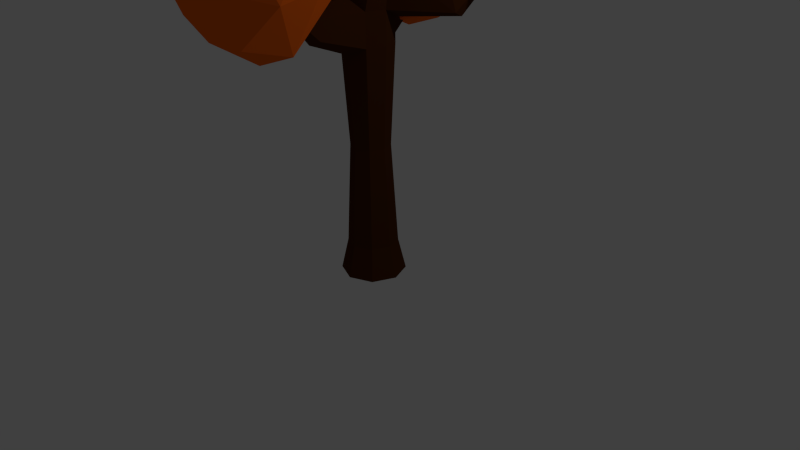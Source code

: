 # Source: Tree03Orange.blend  (saved by Blender 2.77.0; exported with 4.5.12 LTS)
import bpy
from mathutils import Matrix  # noqa: F401  (used for matrix-valued properties, if any)

bpy.ops.wm.read_factory_settings(use_empty=True)
scene = bpy.context.scene
scene.name = 'Scene'

# ---- collections
col_collection_1 = bpy.data.collections.new('Collection 1'); scene.collection.children.link(col_collection_1)

# ---- materials (node trees are filled in below, after node groups)
mat_tronc = bpy.data.materials.new('Tronc')
mat_tronc.alpha_threshold = 0.0
mat_tronc.use_transparent_shadow = False
mat_tronc.diffuse_color = (0.06998, 0.02124, 0.004957, 1.0)
mat_tronc.roughness = 0.5
mat_leaves = bpy.data.materials.new('Leaves')
mat_leaves.alpha_threshold = 0.0
mat_leaves.use_transparent_shadow = False
mat_leaves.diffuse_color = (0.9404, 0.1469, 0.008378, 1.0)
mat_leaves.roughness = 0.5
mat_leaves02 = bpy.data.materials.new('Leaves02')
mat_leaves02.alpha_threshold = 0.0
mat_leaves02.use_transparent_shadow = False
mat_leaves02.diffuse_color = (0.65, 0.188, 0.009282, 1.0)
mat_leaves02.roughness = 0.5

# ---- material node trees

# ---- world
world_world = bpy.data.worlds.new('World'); scene.world = world_world
world_world.color = (0.05088, 0.05088, 0.05088)
world_world.use_sun_shadow = False
world_world.sun_shadow_jitter_overblur = 0.0
world_world.cycles.sampling_method = 'NONE'
world_world.cycles.sample_map_resolution = 256

# ---- cameras
cam_camera = bpy.data.cameras.new('Camera')
cam_camera.clip_end = 100.0
cam_camera.lens = 35.0
cam_camera.sensor_width = 32.0
cam_camera.sensor_height = 18.0
cam_camera.ortho_scale = 7.314
cam_camera.dof.focus_distance = 0.0
cam_camera.dof.aperture_fstop = 128.0

# ---- lights
light_lamp = bpy.data.lights.new('Lamp', 'POINT')
light_lamp.transmission_factor = 0.0
light_lamp.cutoff_distance = 30.0
light_lamp.energy = 100.0
light_lamp.shadow_buffer_clip_start = 1.001
light_lamp.shadow_soft_size = 0.1
light_lamp.shadow_maximum_resolution = 0.006
light_lamp.use_absolute_resolution = True
light_lamp.cycles.use_multiple_importance_sampling = False

# ---- meshes
me_cylinder = bpy.data.meshes.new('Cylinder')
me_cylinder.from_pydata([(4.531, -0.05615, 7.436), (6.806, -1.723, 8.682), (3.662, -2.752, 8.682), (1.347, -0.05615, 8.554), (3.662, 2.64, 8.682), (6.806, 1.61, 8.682), (5.506, -2.752, 10.7), (2.256, -1.723, 10.7), (1.695, 1.94, 10.69), (5.696, 3.246, 10.68), (7.736, 0.1786, 10.7), (4.792, -0.05615, 12.28), (3.849, -1.641, 7.645), (5.868, -1.036, 7.772), (5.357, -2.62, 8.505), (7.206, -0.05615, 8.505), (5.868, 0.9233, 7.772), (1.887, -0.05615, 7.645), (2.196, -1.641, 8.377), (4.02, 1.529, 7.772), (2.196, 1.529, 8.377), (5.357, 2.508, 8.505), (8.181, -1.057, 9.564), (7.914, 1.158, 9.69), (4.81, -3.226, 9.69), (6.658, -2.62, 9.69), (1.54, -1.036, 9.69), (2.683, -2.62, 9.69), (2.683, 2.508, 9.69), (1.54, 0.9233, 9.69), (6.379, 2.508, 9.69), (4.531, 3.113, 9.69), (6.956, -1.641, 11.21), (3.704, -2.62, 10.88), (1.295, 0.2734, 10.87), (3.704, 2.725, 10.88), (6.991, 2.135, 10.86), (5.303, -1.641, 11.94), (6.741, 0.5501, 11.93), (3.194, -1.036, 11.61), (2.632, 1.253, 11.6), (5.337, 2.135, 11.59), (-2.741, 0.2931, 6.987), (-3.151, -1.559, 8.632), (-3.773, -2.473, 6.655), (-4.897, -0.1203, 5.334), (-5.041, 2.181, 6.917), (-3.935, 1.317, 8.793), (-5.575, -3.157, 8.322), (-6.71, -2.294, 6.381), (-7.719, 0.8637, 6.213), (-6.872, 1.496, 8.519), (-5.704, -0.8153, 9.578), (-8.216, -1.384, 8.437), (-2.795, -1.153, 6.548), (-2.529, -0.6582, 7.848), (-3.135, -2.284, 7.653), (-3.23, -0.05606, 8.91), (-2.99, 1.032, 7.943), (-3.707, 0.1993, 5.423), (-4.088, -1.42, 5.73), (-3.64, 1.54, 6.84), (-4.834, 1.316, 5.884), (-4.341, 2.142, 7.902), (-4.27, -1.31, 9.371), (-4.731, 0.3809, 9.466), (-4.5, -3.222, 7.604), (-4.135, -2.684, 8.766), (-5.914, -1.358, 5.707), (-5.227, -2.716, 6.33), (-6.433, 1.71, 6.579), (-6.375, 0.3328, 5.802), (-5.418, 1.739, 8.844), (-6.068, 2.247, 7.741), (-6.024, -2.364, 9.401), (-6.304, -3.119, 7.272), (-7.64, -0.639, 5.935), (-7.561, 1.494, 7.531), (-6.458, 0.4858, 9.305), (-7.317, -2.631, 8.583), (-7.376, -1.254, 9.36), (-7.655, -2.009, 7.231), (-8.341, -0.03686, 6.997), (-7.751, 0.2185, 8.487), (5.615, 3.684, 5.399), (6.916, 4.926, 6.936), (5.673, 2.43, 7.192), (3.195, 2.122, 6.008), (3.116, 4.905, 5.181), (5.336, 7.043, 5.233), (5.488, 4.494, 8.598), (3.21, 2.875, 7.675), (1.167, 4.193, 6.689), (2.873, 6.901, 6.583), (5.221, 6.914, 7.667), (2.875, 5.961, 8.608), (5.866, 2.609, 6.1), (6.616, 4.242, 6.041), (6.65, 3.504, 7.095), (6.452, 6.459, 5.754), (5.687, 5.141, 5.31), (4.035, 2.074, 5.429), (4.52, 1.864, 6.517), (4.382, 4.229, 5.009), (3.017, 3.319, 5.335), (4.218, 5.858, 5.182), (6.384, 6.14, 7.374), (5.455, 7.627, 6.184), (5.93, 3.39, 8.081), (6.66, 4.858, 7.93), (3.09, 2.292, 7.131), (4.471, 2.299, 7.768), (2.039, 4.653, 5.856), (2.161, 3.191, 6.4), (4.075, 7.62, 5.547), (2.77, 6.12, 5.705), (5.455, 6.161, 8.581), (4.328, 3.473, 8.185), (1.632, 3.248, 7.411), (1.793, 5.926, 6.599), (4.008, 7.301, 7.167), (4.108, 5.416, 8.59), (3.986, 6.878, 8.453), (2.859, 4.19, 8.057), (1.468, 4.877, 7.584), (2.661, 6.556, 7.583), (-0.1253, 2.723, 7.565), (0.05582, 2.336, 9.072), (-0.8355, 1.216, 8.295), (-2.177, 2.109, 6.962), (-1.595, 4.273, 7.372), (-0.2506, 4.355, 8.568), (-1.784, 1.603, 9.609), (-2.907, 1.706, 8.487), (-3.726, 3.589, 7.637), (-2.061, 4.813, 8.973), (-1.302, 3.648, 9.81), (-3.427, 3.218, 9.603), (-0.3977, 1.629, 7.663), (0.2594, 2.46, 8.291), (-0.3128, 1.452, 8.656), (0.1858, 3.419, 8.881), (0.07936, 3.647, 7.995), (-1.323, 2.149, 6.774), (-1.306, 1.533, 7.519), (-0.7107, 3.599, 7.292), (-1.861, 3.244, 6.932), (-0.7843, 4.558, 7.882), (-0.432, 3.004, 9.611), (-0.6121, 4.19, 9.315), (-1.308, 1.069, 9.044), (-0.6292, 1.85, 9.565), (-2.545, 1.871, 7.74), (-1.946, 1.167, 8.357), (-2.68, 4.065, 7.474), (-2.989, 2.848, 7.335), (-1.212, 4.894, 8.698), (-2.002, 4.846, 7.995), (-1.67, 2.647, 10.13), (-2.636, 1.294, 9.064), (-3.592, 2.715, 7.936), (-3.128, 4.532, 8.257), (-1.569, 4.446, 9.641), (-2.842, 2.343, 9.876), (-2.273, 3.526, 10.23), (-3.5, 2.206, 8.951), (-3.929, 3.465, 8.418), (-2.741, 4.141, 9.389), (3.076, -4.389, 5.78), (2.616, -5.719, 7.657), (2.057, -7.196, 5.851), (1.207, -5.561, 4.008), (0.778, -2.576, 5.394), (1.825, -2.863, 7.375), (0.2031, -7.385, 7.554), (-0.8712, -7.118, 5.51), (-1.876, -4.085, 4.86), (-1.103, -2.785, 7.033), (-0.576, -4.727, 8.432), (-2.442, -5.632, 7.36), (3.037, -5.932, 5.565), (3.262, -5.065, 6.767), (2.663, -6.715, 6.809), (2.526, -4.168, 7.704), (2.797, -3.386, 6.601), (2.16, -4.945, 4.25), (2.004, -6.711, 4.601), (2.182, -3.217, 5.437), (1.018, -3.724, 4.516), (1.446, -2.32, 6.374), (1.473, -5.264, 8.325), (1.008, -3.585, 8.16), (1.3, -7.654, 6.879), (1.628, -6.785, 7.94), (0.1798, -6.666, 4.541), (0.8473, -7.808, 5.363), (-0.6031, -3.143, 5.112), (-0.5189, -4.717, 4.559), (0.3407, -2.443, 7.338), (-0.2748, -2.274, 6.174), (-0.8897, -6.295, 8.483), (-0.4924, -7.661, 6.51), (-1.787, -5.636, 4.813), (-1.76, -3.08, 6.057), (-0.7128, -3.539, 7.959), (-2.156, -6.804, 7.703), (-2.241, -5.229, 8.257), (-1.843, -6.595, 6.283), (-2.523, -4.739, 5.75), (-1.979, -4.048, 7.179), (0.136, 3.837, 4.51), (-0.05619, 4.676, 6.223), (-0.9129, 2.822, 5.788), (-2.113, 2.554, 3.897), (-1.502, 5.163, 3.49), (-0.2457, 6.323, 4.838), (-2.36, 4.213, 6.845), (-3.374, 3.32, 5.522), (-4.074, 4.506, 3.778), (-2.459, 6.982, 4.835), (-1.266, 6.939, 6.198), (-4.25, 5.744, 5.966), (-0.2275, 2.768, 5.029), (0.3895, 4.186, 5.404), (-0.3932, 3.398, 6.122), (0.1652, 5.647, 5.597), (0.2781, 5.154, 4.59), (-1.065, 2.509, 3.796), (-1.253, 2.481, 4.81), (-0.4605, 4.472, 3.798), (-1.716, 3.724, 3.436), (-0.6848, 5.933, 3.99), (-0.209, 6.182, 6.37), (-0.3203, 7.15, 5.556), (-1.665, 3.241, 6.551), (-0.9949, 4.522, 6.84), (-2.752, 2.912, 4.741), (-2.227, 2.735, 5.734), (-2.801, 4.946, 3.545), (-3.146, 3.556, 3.87), (-1.393, 6.908, 4.627), (-2.132, 6.226, 3.834), (-2.345, 5.719, 6.953), (-3.218, 3.386, 6.313), (-4.012, 3.859, 4.46), (-3.522, 6.028, 4.091), (-1.519, 7.603, 5.662), (-3.653, 5.109, 6.678), (-2.513, 7.077, 6.552), (-4.181, 4.166, 5.714), (-4.52, 4.997, 4.596), (-3.375, 6.575, 5.451), (-0.5827, -0.05173, 9.49), (-0.7515, -0.716, 10.57), (-1.127, -1.618, 9.61), (-1.689, -0.7898, 8.569), (-1.892, 0.9287, 9.287), (-1.224, 0.8581, 10.37), (-2.028, -2.003, 10.73), (-2.772, -1.606, 9.482), (-3.382, 0.05021, 9.079), (-2.87, 0.8703, 10.24), (-2.445, -0.4904, 11.18), (-3.581, -0.7097, 10.51), (-0.6024, -0.9204, 9.403), (-0.4334, -0.3856, 10.05), (-0.7533, -1.306, 10.12), (-0.8105, 0.1492, 10.57), (-0.7113, 0.5397, 9.931), (-1.153, -0.4313, 8.67), (-1.212, -1.401, 8.906), (-1.104, 0.5811, 9.294), (-1.786, 0.2533, 8.817), (-1.481, 1.116, 9.812), (-1.304, -0.7818, 11.09), (-1.641, 0.4841, 10.84), (-1.502, -1.834, 10.21), (-1.222, -1.645, 10.9), (-2.231, -1.389, 8.911), (-1.816, -1.987, 9.378), (-2.669, 0.5927, 9.172), (-2.633, -0.307, 8.895), (-2.056, 1.082, 10.37), (-2.448, 1.123, 9.737), (-2.606, -1.363, 11.25), (-2.516, -1.864, 10.04), (-3.323, -0.815, 9.083), (-3.274, 0.6609, 9.721), (-2.549, 0.1506, 10.89), (-3.399, -1.346, 10.72), (-3.375, -0.7872, 11.13), (-3.286, -1.288, 9.922), (-3.7, -0.2802, 9.601), (-3.343, 0.1679, 10.37), (0.0, 1.298, -2.971), (0.0, 1.0, 4.588), (0.9179, 0.9179, -2.971), (0.7071, 0.7071, 4.308), (1.298, -5.897e-08, -2.971), (1.0, -4.371e-08, 4.588), (0.9179, -0.9179, -2.971), (0.7071, -0.7071, 4.588), (-1.192e-07, -1.298, -2.971), (-0.4606, -2.465, 4.028), (-0.9179, -0.9179, -2.971), (-0.7071, -0.7071, 4.588), (-1.298, 1.326e-08, -2.971), (-1.0, 1.192e-08, 4.304), (-0.9179, 0.9179, -2.971), (-0.7071, 0.7071, 4.588), (0.0, 1.0, 4.588), (0.7071, 0.7071, 4.308), (1.0, -4.371e-08, 4.588), (0.7071, -0.7071, 4.588), (-5.96e-08, -1.0, 4.928), (-0.7071, -0.7071, 4.588), (-1.0, 1.192e-08, 4.304), (-0.7071, 0.7071, 4.588), (3.986, 0.2147, 8.837), (4.137, 0.1518, 8.837), (4.2, -1.077e-08, 8.837), (4.137, -0.1518, 8.837), (3.986, -0.2147, 8.837), (3.834, -0.1518, 8.837), (3.771, 1.177e-09, 8.837), (3.834, 0.1518, 8.837), (0.5211, -0.4295, 7.136), (0.3505, -1.049e-07, 7.164), (1.345, -0.4295, 7.004), (0.933, -0.6074, 7.07), (1.345, 0.4295, 7.004), (1.516, -9.217e-08, 6.977), (0.5211, 0.4295, 7.23), (0.933, 0.6074, 7.07), (0.0, 1.0, -2.056), (0.7071, 0.7071, -2.056), (1.0, -4.371e-08, -2.056), (0.7071, -0.7071, -2.056), (-5.96e-08, -1.0, -2.056), (-0.7071, -0.7071, -2.056), (-1.0, 1.192e-08, -2.056), (-0.7071, 0.7071, -2.056), (-0.356, -4.379e-08, 6.174), (0.445, -0.8128, 5.772), (1.246, -6.682e-08, 5.727), (-0.1214, 0.5747, 5.803), (-0.1214, -0.5747, 5.803), (1.011, -0.5747, 5.74), (1.011, 0.5747, 5.956), (0.445, 0.8128, 5.772), (-4.784, -0.1009, 6.034), (-4.825, -1.871e-07, 5.993), (-4.784, 0.1009, 6.034), (-4.733, -1.95e-07, 6.26), (-4.7, 0.082, 6.207), (-4.7, -0.082, 6.207), (-3.192, -0.4467, 4.714), (-3.361, -0.03918, 4.55), (-3.192, 0.3683, 4.714), (-2.854, 0.292, 5.414), (-2.99, -0.03918, 5.628), (-2.854, -0.3704, 5.414), (0.0, 1.0, 3.652), (0.7071, 0.7071, 3.652), (1.0, -4.371e-08, 3.652), (0.7071, -0.7071, 3.652), (-5.96e-08, -1.0, 3.447), (-0.7071, -0.7071, 3.652), (-1.0, 1.192e-08, 3.651), (-0.7071, 0.7071, 3.652), (0.7071, -0.7071, 4.588), (-5.96e-08, -1.0, 4.928), (-0.7071, -0.7071, 4.588), (0.7071, -0.7071, 3.652), (-5.96e-08, -1.0, 3.447), (-0.7071, -0.7071, 3.652), (-4.035e-07, -3.827, 5.124), (0.1169, -3.778, 5.124), (-0.1169, -3.778, 5.124), (-4.035e-07, -3.827, 5.18), (0.1169, -3.778, 5.124), (-0.1169, -3.778, 5.124), (0.1169, -3.778, 4.97), (-4.035e-07, -3.827, 4.936), (-0.1169, -3.778, 4.97), (-0.04064, -2.639, 3.906), (-0.4606, -2.465, 4.584), (-0.4606, -2.465, 4.584), (-0.04064, -2.639, 4.786), (0.3793, -2.465, 4.584), (0.3793, -2.465, 4.584), (0.3793, -2.465, 4.028), (3.809, 3.652, 6.167), (3.715, 3.69, 6.204), (3.847, 3.558, 6.204), (3.88, 3.558, 6.355), (3.849, 3.634, 6.385), (3.774, 3.666, 6.361), (2.329, 2.079, 4.49), (2.784, 1.952, 4.408), (2.895, 1.518, 4.545), (2.759, 1.359, 5.181), (2.295, 1.809, 5.161), (2.564, 1.649, 5.313), (0.1871, -0.505, 6.443), (1.172, -0.505, 6.347), (1.172, 0.505, 6.459), (0.6793, 0.7141, 6.395), (-0.01674, -7.313e-08, 6.649), (0.6793, -0.7141, 6.395), (1.375, -7.9e-08, 6.327), (0.1871, 0.505, 6.266), (-1.553, 2.865, 7.27), (-1.491, 2.839, 7.435), (-1.591, 2.796, 7.474), (-1.633, 2.69, 7.458), (-1.723, 2.69, 7.332), (-1.673, 2.814, 7.238), (-0.973, 1.427, 6.884), (-1.097, 1.133, 6.825), (-0.634, 1.504, 6.855), (-0.8251, 1.384, 6.197), (-0.5383, 1.512, 6.368), (-1.143, 1.094, 6.423), (0.551, 0.551, 0.8484), (0.7793, -3.078e-08, 0.8484), (0.551, -0.551, 0.8484), (-5.303e-08, -0.7793, 0.7671), (-0.551, -0.551, 0.8484), (-0.7793, 1.258e-08, 0.8478), (-0.551, 0.551, 0.8484), (-6.578e-09, 0.7793, 0.8484), (0.0, 1.0, 3.652), (0.0, 1.0, 4.588), (-0.7071, 0.7071, 4.588), (-0.7071, 0.7071, 3.652), (-1.32, 3.475, 4.004), (-1.32, 3.475, 4.236), (-1.495, 3.403, 4.236), (-1.495, 3.403, 4.004), (-0.7877, 1.908, 4.0), (-1.244, 1.72, 4.0), (-1.244, 1.72, 3.396), (-0.7877, 1.908, 3.396), (0.1871, -0.505, 6.443), (0.5211, -0.4295, 7.136), (0.3505, -1.049e-07, 7.164), (-0.01674, -7.313e-08, 6.649), (-1.999, -0.5258, 8.854), (-1.888, -0.5007, 9.085), (-1.945, -0.3576, 9.094), (-2.067, -0.3576, 8.922), (-0.9955, -0.9122, 7.382), (-1.166, -0.5839, 7.509), (-0.953, -0.5611, 7.862), (-0.8184, -0.8388, 7.852)], [], [(0, 13, 12), (1, 13, 15), (0, 12, 17), (0, 17, 19), (0, 19, 16), (1, 15, 22), (2, 14, 24), (3, 18, 26), (4, 20, 28), (5, 21, 30), (1, 22, 25), (2, 24, 27), (3, 26, 29), (4, 28, 31), (5, 30, 23), (6, 32, 37), (7, 33, 39), (8, 34, 40), (9, 35, 41), (10, 36, 38), (38, 41, 11), (38, 36, 41), (36, 9, 41), (41, 40, 11), (41, 35, 40), (35, 8, 40), (40, 39, 11), (40, 34, 39), (34, 7, 39), (39, 37, 11), (39, 33, 37), (33, 6, 37), (37, 38, 11), (37, 32, 38), (32, 10, 38), (23, 36, 10), (23, 30, 36), (30, 9, 36), (31, 35, 9), (31, 28, 35), (28, 8, 35), (29, 34, 8), (29, 26, 34), (26, 7, 34), (27, 33, 7), (27, 24, 33), (24, 6, 33), (25, 32, 6), (25, 22, 32), (22, 10, 32), (30, 31, 9), (30, 21, 31), (21, 4, 31), (28, 29, 8), (28, 20, 29), (20, 3, 29), (26, 27, 7), (26, 18, 27), (18, 2, 27), (24, 25, 6), (24, 14, 25), (14, 1, 25), (22, 23, 10), (22, 15, 23), (15, 5, 23), (16, 21, 5), (16, 19, 21), (19, 4, 21), (19, 20, 4), (19, 17, 20), (17, 3, 20), (17, 18, 3), (17, 12, 18), (12, 2, 18), (15, 16, 5), (15, 13, 16), (13, 0, 16), (12, 14, 2), (12, 13, 14), (13, 1, 14), (42, 55, 54), (43, 55, 57), (42, 54, 59), (42, 59, 61), (42, 61, 58), (43, 57, 64), (44, 56, 66), (45, 60, 68), (46, 62, 70), (47, 63, 72), (43, 64, 67), (44, 66, 69), (45, 68, 71), (46, 70, 73), (47, 72, 65), (48, 74, 79), (49, 75, 81), (50, 76, 82), (51, 77, 83), (52, 78, 80), (80, 83, 53), (80, 78, 83), (78, 51, 83), (83, 82, 53), (83, 77, 82), (77, 50, 82), (82, 81, 53), (82, 76, 81), (76, 49, 81), (81, 79, 53), (81, 75, 79), (75, 48, 79), (79, 80, 53), (79, 74, 80), (74, 52, 80), (65, 78, 52), (65, 72, 78), (72, 51, 78), (73, 77, 51), (73, 70, 77), (70, 50, 77), (71, 76, 50), (71, 68, 76), (68, 49, 76), (69, 75, 49), (69, 66, 75), (66, 48, 75), (67, 74, 48), (67, 64, 74), (64, 52, 74), (72, 73, 51), (72, 63, 73), (63, 46, 73), (70, 71, 50), (70, 62, 71), (62, 45, 71), (68, 69, 49), (68, 60, 69), (60, 44, 69), (66, 67, 48), (66, 56, 67), (56, 43, 67), (64, 65, 52), (64, 57, 65), (57, 47, 65), (58, 63, 47), (58, 61, 63), (61, 46, 63), (61, 62, 46), (61, 59, 62), (59, 45, 62), (59, 60, 45), (59, 54, 60), (54, 44, 60), (57, 58, 47), (57, 55, 58), (55, 42, 58), (54, 56, 44), (54, 55, 56), (55, 43, 56), (84, 97, 96), (85, 97, 99), (84, 96, 101), (84, 101, 103), (84, 103, 100), (85, 99, 106), (86, 98, 108), (87, 102, 110), (88, 104, 112), (89, 105, 114), (85, 106, 109), (86, 108, 111), (87, 110, 113), (88, 112, 115), (89, 114, 107), (90, 116, 121), (91, 117, 123), (92, 118, 124), (93, 119, 125), (94, 120, 122), (122, 125, 95), (122, 120, 125), (120, 93, 125), (125, 124, 95), (125, 119, 124), (119, 92, 124), (124, 123, 95), (124, 118, 123), (118, 91, 123), (123, 121, 95), (123, 117, 121), (117, 90, 121), (121, 122, 95), (121, 116, 122), (116, 94, 122), (107, 120, 94), (107, 114, 120), (114, 93, 120), (115, 119, 93), (115, 112, 119), (112, 92, 119), (113, 118, 92), (113, 110, 118), (110, 91, 118), (111, 117, 91), (111, 108, 117), (108, 90, 117), (109, 116, 90), (109, 106, 116), (106, 94, 116), (114, 115, 93), (114, 105, 115), (105, 88, 115), (112, 113, 92), (112, 104, 113), (104, 87, 113), (110, 111, 91), (110, 102, 111), (102, 86, 111), (108, 109, 90), (108, 98, 109), (98, 85, 109), (106, 107, 94), (106, 99, 107), (99, 89, 107), (100, 105, 89), (100, 103, 105), (103, 88, 105), (103, 104, 88), (103, 101, 104), (101, 87, 104), (101, 102, 87), (101, 96, 102), (96, 86, 102), (99, 100, 89), (99, 97, 100), (97, 84, 100), (96, 98, 86), (96, 97, 98), (97, 85, 98), (126, 139, 138), (127, 139, 141), (126, 138, 143), (126, 143, 145), (126, 145, 142), (127, 141, 148), (128, 140, 150), (129, 144, 152), (130, 146, 154), (131, 147, 156), (127, 148, 151), (128, 150, 153), (129, 152, 155), (130, 154, 157), (131, 156, 149), (132, 158, 163), (133, 159, 165), (134, 160, 166), (135, 161, 167), (136, 162, 164), (164, 167, 137), (164, 162, 167), (162, 135, 167), (167, 166, 137), (167, 161, 166), (161, 134, 166), (166, 165, 137), (166, 160, 165), (160, 133, 165), (165, 163, 137), (165, 159, 163), (159, 132, 163), (163, 164, 137), (163, 158, 164), (158, 136, 164), (149, 162, 136), (149, 156, 162), (156, 135, 162), (157, 161, 135), (157, 154, 161), (154, 134, 161), (155, 160, 134), (155, 152, 160), (152, 133, 160), (153, 159, 133), (153, 150, 159), (150, 132, 159), (151, 158, 132), (151, 148, 158), (148, 136, 158), (156, 157, 135), (156, 147, 157), (147, 130, 157), (154, 155, 134), (154, 146, 155), (146, 129, 155), (152, 153, 133), (152, 144, 153), (144, 128, 153), (150, 151, 132), (150, 140, 151), (140, 127, 151), (148, 149, 136), (148, 141, 149), (141, 131, 149), (142, 147, 131), (142, 145, 147), (145, 130, 147), (145, 146, 130), (145, 143, 146), (143, 129, 146), (143, 144, 129), (143, 138, 144), (138, 128, 144), (141, 142, 131), (141, 139, 142), (139, 126, 142), (138, 140, 128), (138, 139, 140), (139, 127, 140), (168, 181, 180), (169, 181, 183), (168, 180, 185), (168, 185, 187), (168, 187, 184), (169, 183, 190), (170, 182, 192), (171, 186, 194), (172, 188, 196), (173, 189, 198), (169, 190, 193), (170, 192, 195), (171, 194, 197), (172, 196, 199), (173, 198, 191), (174, 200, 205), (175, 201, 207), (176, 202, 208), (177, 203, 209), (178, 204, 206), (206, 209, 179), (206, 204, 209), (204, 177, 209), (209, 208, 179), (209, 203, 208), (203, 176, 208), (208, 207, 179), (208, 202, 207), (202, 175, 207), (207, 205, 179), (207, 201, 205), (201, 174, 205), (205, 206, 179), (205, 200, 206), (200, 178, 206), (191, 204, 178), (191, 198, 204), (198, 177, 204), (199, 203, 177), (199, 196, 203), (196, 176, 203), (197, 202, 176), (197, 194, 202), (194, 175, 202), (195, 201, 175), (195, 192, 201), (192, 174, 201), (193, 200, 174), (193, 190, 200), (190, 178, 200), (198, 199, 177), (198, 189, 199), (189, 172, 199), (196, 197, 176), (196, 188, 197), (188, 171, 197), (194, 195, 175), (194, 186, 195), (186, 170, 195), (192, 193, 174), (192, 182, 193), (182, 169, 193), (190, 191, 178), (190, 183, 191), (183, 173, 191), (184, 189, 173), (184, 187, 189), (187, 172, 189), (187, 188, 172), (187, 185, 188), (185, 171, 188), (185, 186, 171), (185, 180, 186), (180, 170, 186), (183, 184, 173), (183, 181, 184), (181, 168, 184), (180, 182, 170), (180, 181, 182), (181, 169, 182), (210, 223, 222), (211, 223, 225), (210, 222, 227), (210, 227, 229), (210, 229, 226), (211, 225, 232), (212, 224, 234), (213, 228, 236), (214, 230, 238), (215, 231, 240), (211, 232, 235), (212, 234, 237), (213, 236, 239), (214, 238, 241), (215, 240, 233), (216, 242, 247), (217, 243, 249), (218, 244, 250), (219, 245, 251), (220, 246, 248), (248, 251, 221), (248, 246, 251), (246, 219, 251), (251, 250, 221), (251, 245, 250), (245, 218, 250), (250, 249, 221), (250, 244, 249), (244, 217, 249), (249, 247, 221), (249, 243, 247), (243, 216, 247), (247, 248, 221), (247, 242, 248), (242, 220, 248), (233, 246, 220), (233, 240, 246), (240, 219, 246), (241, 245, 219), (241, 238, 245), (238, 218, 245), (239, 244, 218), (239, 236, 244), (236, 217, 244), (237, 243, 217), (237, 234, 243), (234, 216, 243), (235, 242, 216), (235, 232, 242), (232, 220, 242), (240, 241, 219), (240, 231, 241), (231, 214, 241), (238, 239, 218), (238, 230, 239), (230, 213, 239), (236, 237, 217), (236, 228, 237), (228, 212, 237), (234, 235, 216), (234, 224, 235), (224, 211, 235), (232, 233, 220), (232, 225, 233), (225, 215, 233), (226, 231, 215), (226, 229, 231), (229, 214, 231), (229, 230, 214), (229, 227, 230), (227, 213, 230), (227, 228, 213), (227, 222, 228), (222, 212, 228), (225, 226, 215), (225, 223, 226), (223, 210, 226), (222, 224, 212), (222, 223, 224), (223, 211, 224), (252, 265, 264), (253, 265, 267), (252, 264, 269), (252, 269, 271), (252, 271, 268), (253, 267, 274), (254, 266, 276), (255, 270, 278), (256, 272, 280), (257, 273, 282), (253, 274, 277), (254, 276, 279), (255, 278, 281), (256, 280, 283), (257, 282, 275), (258, 284, 289), (259, 285, 291), (260, 286, 292), (261, 287, 293), (262, 288, 290), (290, 293, 263), (290, 288, 293), (288, 261, 293), (293, 292, 263), (293, 287, 292), (287, 260, 292), (292, 291, 263), (292, 286, 291), (286, 259, 291), (291, 289, 263), (291, 285, 289), (285, 258, 289), (289, 290, 263), (289, 284, 290), (284, 262, 290), (275, 288, 262), (275, 282, 288), (282, 261, 288), (283, 287, 261), (283, 280, 287), (280, 260, 287), (281, 286, 260), (281, 278, 286), (278, 259, 286), (279, 285, 259), (279, 276, 285), (276, 258, 285), (277, 284, 258), (277, 274, 284), (274, 262, 284), (282, 283, 261), (282, 273, 283), (273, 256, 283), (280, 281, 260), (280, 272, 281), (272, 255, 281), (278, 279, 259), (278, 270, 279), (270, 254, 279), (276, 277, 258), (276, 266, 277), (266, 253, 277), (274, 275, 262), (274, 267, 275), (267, 257, 275), (268, 273, 257), (268, 271, 273), (271, 256, 273), (271, 272, 256), (271, 269, 272), (269, 255, 272), (269, 270, 255), (269, 264, 270), (264, 254, 270), (267, 268, 257), (267, 265, 268), (265, 252, 268), (264, 266, 254), (264, 265, 266), (265, 253, 266), (362, 295, 297, 363), (363, 297, 299, 364), (364, 299, 301, 365), (390, 389, 380, 377), (389, 388, 379, 380), (367, 305, 307, 368), (299, 297, 311, 312), (369, 309, 434, 435), (368, 307, 309, 369), (294, 296, 298, 300, 302, 304, 306, 308), (327, 326, 323, 324), (303, 385, 383, 384), (295, 309, 317, 310), (297, 295, 310, 311), (301, 299, 312, 313), (307, 305, 315, 316), (386, 387, 378, 381), (309, 307, 316, 317), (319, 318, 325, 324, 323, 322, 321, 320), (329, 328, 321, 322), (331, 330, 319, 320), (332, 327, 324, 325), (326, 329, 322, 323), (328, 331, 320, 321), (330, 333, 318, 319), (333, 332, 325, 318), (418, 420, 413, 414), (406, 407, 333, 330), (405, 410, 331, 328), (404, 409, 329, 326), (419, 418, 414, 415), (410, 406, 330, 331), (409, 405, 328, 329), (408, 404, 444, 447), (306, 340, 341, 308), (308, 341, 334, 294), (304, 339, 340, 306), (302, 338, 339, 304), (300, 337, 338, 302), (298, 336, 337, 300), (296, 335, 336, 298), (294, 334, 335, 296), (359, 358, 352, 354), (314, 313, 347, 343), (401, 400, 394, 395), (357, 356, 350, 351), (315, 314, 343, 346), (313, 312, 344, 347), (399, 398, 393, 392), (310, 317, 345, 349), (351, 350, 355, 353), (352, 351, 353, 354), (361, 360, 353, 355), (358, 357, 351, 352), (356, 361, 355, 350), (360, 359, 354, 353), (342, 345, 359, 360), (315, 346, 361, 356), (317, 316, 357, 358), (346, 342, 360, 361), (316, 315, 356, 357), (345, 317, 358, 359), (429, 368, 369, 430), (430, 369, 362, 431), (428, 367, 368, 429), (427, 366, 367, 428), (426, 365, 366, 427), (425, 364, 365, 426), (424, 363, 364, 425), (431, 362, 363, 424), (367, 366, 374, 375), (313, 314, 371, 370), (366, 365, 373, 374), (314, 315, 372, 371), (382, 377, 376, 383), (383, 376, 378, 384), (378, 376, 379, 381), (376, 377, 380, 379), (387, 303, 384, 378), (391, 390, 377, 382), (385, 391, 382, 383), (388, 386, 381, 379), (314, 315, 386, 388), (366, 365, 391, 385), (365, 301, 390, 391), (305, 367, 303, 387), (315, 305, 387, 386), (367, 366, 385, 303), (313, 314, 388, 389), (301, 313, 389, 390), (394, 392, 396, 395), (392, 393, 397, 396), (398, 402, 397, 393), (402, 403, 396, 397), (400, 399, 392, 394), (403, 401, 395, 396), (348, 344, 401, 403), (312, 311, 399, 400), (349, 348, 403, 402), (310, 349, 402, 398), (311, 310, 398, 399), (344, 312, 400, 401), (342, 346, 404, 408), (343, 347, 405, 409), (344, 348, 406, 410), (345, 342, 408, 411), (346, 343, 409, 404), (347, 344, 410, 405), (348, 349, 407, 406), (349, 345, 411, 407), (412, 417, 414, 413), (417, 416, 415, 414), (422, 421, 417, 412), (423, 419, 415, 416), (421, 423, 416, 417), (420, 422, 412, 413), (333, 407, 422, 420), (411, 408, 423, 421), (408, 327, 419, 423), (407, 411, 421, 422), (327, 332, 418, 419), (332, 333, 420, 418), (334, 431, 424, 335), (335, 424, 425, 336), (336, 425, 426, 337), (337, 426, 427, 338), (338, 427, 428, 339), (339, 428, 429, 340), (341, 430, 431, 334), (340, 429, 430, 341), (441, 440, 437, 438), (309, 295, 433, 434), (295, 362, 432, 433), (362, 369, 435, 432), (439, 438, 437, 436), (442, 441, 438, 439), (440, 443, 436, 437), (443, 442, 439, 436), (432, 435, 442, 443), (433, 432, 443, 440), (435, 434, 441, 442), (434, 433, 440, 441), (453, 452, 448, 451), (326, 327, 446, 445), (327, 408, 447, 446), (404, 326, 445, 444), (451, 448, 449, 450), (455, 454, 450, 449), (454, 453, 451, 450), (452, 455, 449, 448), (444, 445, 455, 452), (446, 447, 453, 454), (445, 446, 454, 455), (447, 444, 452, 453)])
me_cylinder.polygons.foreach_set('material_index', [1, 1, 1, 1, 1, 1, 1, 1, 1, 1, 1, 1, 1, 1, 1, 1, 1, 1, 1, 1, 1, 1, 1, 1, 1, 1, 1, 1, 1, 1, 1, 1, 1, 1, 1, 1, 1, 1, 1, 1, 1, 1, 1, 1, 1, 1, 1, 1, 1, 1, 1, 1, 1, 1, 1, 1, 1, 1, 1, 1, 1, 1, 1, 1, 1, 1, 1, 1, 1, 1, 1, 1, 1, 1, 1, 1, 1, 1, 1, 1, 1, 1, 1, 1, 1, 1, 1, 1, 1, 1, 1, 1, 1, 1, 1, 1, 1, 1, 1, 1, 1, 1, 1, 1, 1, 1, 1, 1, 1, 1, 1, 1, 1, 1, 1, 1, 1, 1, 1, 1, 1, 1, 1, 1, 1, 1, 1, 1, 1, 1, 1, 1, 1, 1, 1, 1, 1, 1, 1, 1, 1, 1, 1, 1, 1, 1, 1, 1, 1, 1, 1, 1, 1, 1, 1, 1, 1, 1, 1, 1, 2, 2, 2, 2, 2, 2, 2, 2, 2, 2, 2, 2, 2, 2, 2, 2, 2, 2, 2, 2, 2, 2, 2, 2, 2, 2, 2, 2, 2, 2, 2, 2, 2, 2, 2, 2, 2, 2, 2, 2, 2, 2, 2, 2, 2, 2, 2, 2, 2, 2, 2, 2, 2, 2, 2, 2, 2, 2, 2, 2, 2, 2, 2, 2, 2, 2, 2, 2, 2, 2, 2, 2, 2, 2, 2, 2, 2, 2, 2, 2, 1, 1, 1, 1, 1, 1, 1, 1, 1, 1, 1, 1, 1, 1, 1, 1, 1, 1, 1, 1, 1, 1, 1, 1, 1, 1, 1, 1, 1, 1, 1, 1, 1, 1, 1, 1, 1, 1, 1, 1, 1, 1, 1, 1, 1, 1, 1, 1, 1, 1, 1, 1, 1, 1, 1, 1, 1, 1, 1, 1, 1, 1, 1, 1, 1, 1, 1, 1, 1, 1, 1, 1, 1, 1, 1, 1, 1, 1, 1, 1, 1, 1, 1, 1, 1, 1, 1, 1, 1, 1, 1, 1, 1, 1, 1, 1, 1, 1, 1, 1, 1, 1, 1, 1, 1, 1, 1, 1, 1, 1, 1, 1, 1, 1, 1, 1, 1, 1, 1, 1, 1, 1, 1, 1, 1, 1, 1, 1, 1, 1, 1, 1, 1, 1, 1, 1, 1, 1, 1, 1, 1, 1, 1, 1, 1, 1, 1, 1, 1, 1, 1, 1, 1, 1, 1, 1, 1, 1, 1, 1, 1, 1, 1, 1, 1, 1, 1, 1, 1, 1, 1, 1, 1, 1, 1, 1, 1, 1, 1, 1, 1, 1, 1, 1, 1, 1, 1, 1, 1, 1, 1, 1, 1, 1, 1, 1, 1, 1, 1, 1, 1, 1, 1, 1, 1, 1, 1, 1, 1, 1, 1, 1, 1, 1, 1, 1, 1, 1, 1, 1, 1, 1, 1, 1, 1, 1, 1, 1, 1, 1, 1, 1, 1, 1, 1, 1, 1, 1, 1, 1, 2, 2, 2, 2, 2, 2, 2, 2, 2, 2, 2, 2, 2, 2, 2, 2, 2, 2, 2, 2, 2, 2, 2, 2, 2, 2, 2, 2, 2, 2, 2, 2, 2, 2, 2, 2, 2, 2, 2, 2, 2, 2, 2, 2, 2, 2, 2, 2, 2, 2, 2, 2, 2, 2, 2, 2, 2, 2, 2, 2, 2, 2, 2, 2, 2, 2, 2, 2, 2, 2, 2, 2, 2, 2, 2, 2, 2, 2, 2, 2, 0, 0, 0, 0, 0, 0, 0, 0, 0, 0, 0, 0, 0, 0, 0, 0, 0, 0, 0, 0, 0, 0, 0, 0, 0, 0, 0, 0, 0, 0, 0, 0, 0, 0, 0, 0, 0, 0, 0, 0, 0, 0, 0, 0, 0, 0, 0, 0, 0, 0, 0, 0, 0, 0, 0, 0, 0, 0, 0, 0, 0, 0, 0, 0, 0, 0, 0, 0, 0, 0, 0, 0, 0, 0, 0, 0, 0, 0, 0, 0, 0, 0, 0, 0, 0, 0, 0, 0, 0, 0, 0, 0, 0, 0, 0, 0, 0, 0, 0, 0, 0, 0, 0, 0, 0, 0, 0, 0, 0, 0, 0, 0, 0, 0, 0, 0, 0, 0, 0, 0, 0, 0, 0, 0, 0, 0, 0, 0, 0, 0, 0, 0, 0, 0, 0, 0, 0, 0, 0, 0, 0, 0, 0, 0, 0, 0, 0, 0, 0, 0, 0, 0, 0, 0])
me_cylinder.materials.append(mat_tronc)
me_cylinder.materials.append(mat_leaves)
me_cylinder.materials.append(mat_leaves02)
me_cylinder.use_remesh_preserve_volume = False
me_cylinder.use_remesh_preserve_attributes = False
me_cylinder.use_mirror_vertex_groups = False
me_cylinder.update()

# ---- objects
ob_tree03 = bpy.data.objects.new('Tree03', me_cylinder)
ob_lamp = bpy.data.objects.new('Lamp', light_lamp)
ob_camera = bpy.data.objects.new('Camera', cam_camera)

# ---- transforms, parenting, visibility, modifiers, constraints
ob_tree03.location = (0.0, 0.0, 1.139)
ob_tree03.scale = (0.318, 0.3155, 0.4436)
ob_tree03.lineart.crease_threshold = 0.0
ob_lamp.location = (4.076, 1.005, 5.904)
ob_lamp.rotation_euler = (0.6503, 0.05522, 1.866)
ob_lamp.lock_rotations_4d = False
ob_lamp.empty_display_type = 'ARROWS'
ob_lamp.color = (0.0, 0.0, 0.0, 0.0)
ob_lamp.lineart.crease_threshold = 0.0
ob_camera.location = (7.481, -6.508, 5.344)
ob_camera.rotation_euler = (1.109, 0.01082, 0.8149)
ob_camera.lock_rotations_4d = False
ob_camera.empty_display_type = 'ARROWS'
ob_camera.color = (0.0, 0.0, 0.0, 0.0)
ob_camera.display_type = 'WIRE'
ob_camera.lineart.crease_threshold = 0.0

# ---- collection membership
col_collection_1.objects.link(ob_tree03)
col_collection_1.objects.link(ob_lamp)
col_collection_1.objects.link(ob_camera)

# ---- scene / render settings (as saved in the file)
scene.camera = ob_camera
scene.frame_start = 1; scene.frame_end = 250; scene.frame_set(1)
scene.render.engine = 'BLENDER_EEVEE_NEXT'
scene.render.resolution_percentage = 50
scene.render.dither_intensity = 0.0
scene.cycles.use_denoising = False
scene.cycles.samples = 10
scene.cycles.sampling_pattern = 'TABULATED_SOBOL'
scene.cycles.light_sampling_threshold = 0.0
scene.cycles.use_adaptive_sampling = False
scene.cycles.use_light_tree = False
scene.cycles.blur_glossy = 0.0
scene.cycles.pixel_filter_type = 'GAUSSIAN'
scene.cycles.sample_clamp_indirect = 0.0
scene.view_settings.view_transform = 'Standard'
bpy.context.view_layer.update()

